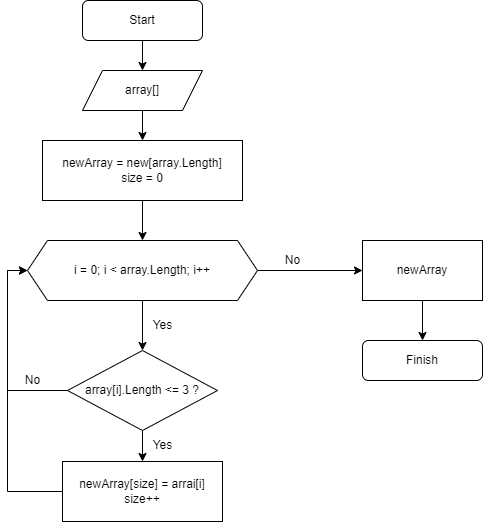

The diagram above was exported from draw.io. Its source (the exported page's mxGraphModel, read from the mxfile embedded in the PNG):
<mxGraphModel dx="1102" dy="617" grid="1" gridSize="10" guides="1" tooltips="1" connect="1" arrows="1" fold="1" page="1" pageScale="1" pageWidth="827" pageHeight="1169" math="0" shadow="0">
  <root>
    <mxCell id="0" />
    <mxCell id="1" parent="0" />
    <mxCell id="oaOMVbVgP2DVAhmI-k-J-4" value="" style="edgeStyle=orthogonalEdgeStyle;rounded=0;orthogonalLoop=1;jettySize=auto;html=1;" parent="1" source="oaOMVbVgP2DVAhmI-k-J-1" target="oaOMVbVgP2DVAhmI-k-J-3" edge="1">
      <mxGeometry relative="1" as="geometry" />
    </mxCell>
    <mxCell id="oaOMVbVgP2DVAhmI-k-J-1" value="Start" style="rounded=1;whiteSpace=wrap;html=1;" parent="1" vertex="1">
      <mxGeometry x="160" y="80" width="120" height="40" as="geometry" />
    </mxCell>
    <mxCell id="oaOMVbVgP2DVAhmI-k-J-6" value="" style="edgeStyle=orthogonalEdgeStyle;rounded=0;orthogonalLoop=1;jettySize=auto;html=1;" parent="1" source="oaOMVbVgP2DVAhmI-k-J-3" target="oaOMVbVgP2DVAhmI-k-J-5" edge="1">
      <mxGeometry relative="1" as="geometry" />
    </mxCell>
    <mxCell id="oaOMVbVgP2DVAhmI-k-J-3" value="array[]" style="shape=parallelogram;perimeter=parallelogramPerimeter;whiteSpace=wrap;html=1;fixedSize=1;" parent="1" vertex="1">
      <mxGeometry x="160" y="150" width="120" height="40" as="geometry" />
    </mxCell>
    <mxCell id="oaOMVbVgP2DVAhmI-k-J-8" value="" style="edgeStyle=orthogonalEdgeStyle;rounded=0;orthogonalLoop=1;jettySize=auto;html=1;" parent="1" source="oaOMVbVgP2DVAhmI-k-J-5" target="oaOMVbVgP2DVAhmI-k-J-7" edge="1">
      <mxGeometry relative="1" as="geometry" />
    </mxCell>
    <mxCell id="oaOMVbVgP2DVAhmI-k-J-5" value="newArray = new[array.Length]&lt;br&gt;size = 0" style="whiteSpace=wrap;html=1;" parent="1" vertex="1">
      <mxGeometry x="120" y="220" width="200" height="60" as="geometry" />
    </mxCell>
    <mxCell id="oaOMVbVgP2DVAhmI-k-J-10" value="" style="edgeStyle=orthogonalEdgeStyle;rounded=0;orthogonalLoop=1;jettySize=auto;html=1;" parent="1" source="oaOMVbVgP2DVAhmI-k-J-7" target="oaOMVbVgP2DVAhmI-k-J-9" edge="1">
      <mxGeometry relative="1" as="geometry" />
    </mxCell>
    <mxCell id="oaOMVbVgP2DVAhmI-k-J-13" value="" style="edgeStyle=orthogonalEdgeStyle;rounded=0;orthogonalLoop=1;jettySize=auto;html=1;" parent="1" source="oaOMVbVgP2DVAhmI-k-J-7" target="oaOMVbVgP2DVAhmI-k-J-12" edge="1">
      <mxGeometry relative="1" as="geometry" />
    </mxCell>
    <mxCell id="oaOMVbVgP2DVAhmI-k-J-7" value="i = 0; i &amp;lt; array.Length; i++" style="shape=hexagon;perimeter=hexagonPerimeter2;whiteSpace=wrap;html=1;fixedSize=1;" parent="1" vertex="1">
      <mxGeometry x="105" y="320" width="230" height="60" as="geometry" />
    </mxCell>
    <mxCell id="oaOMVbVgP2DVAhmI-k-J-31" value="" style="edgeStyle=orthogonalEdgeStyle;rounded=0;orthogonalLoop=1;jettySize=auto;html=1;" parent="1" source="oaOMVbVgP2DVAhmI-k-J-9" target="oaOMVbVgP2DVAhmI-k-J-30" edge="1">
      <mxGeometry relative="1" as="geometry" />
    </mxCell>
    <mxCell id="oaOMVbVgP2DVAhmI-k-J-9" value="newArray" style="whiteSpace=wrap;html=1;" parent="1" vertex="1">
      <mxGeometry x="440" y="320" width="120" height="60" as="geometry" />
    </mxCell>
    <mxCell id="oaOMVbVgP2DVAhmI-k-J-11" value="No" style="text;html=1;align=center;verticalAlign=middle;resizable=0;points=[];autosize=1;strokeColor=none;fillColor=none;" parent="1" vertex="1">
      <mxGeometry x="350" y="325" width="40" height="30" as="geometry" />
    </mxCell>
    <mxCell id="oaOMVbVgP2DVAhmI-k-J-15" value="" style="edgeStyle=orthogonalEdgeStyle;rounded=0;orthogonalLoop=1;jettySize=auto;html=1;" parent="1" source="oaOMVbVgP2DVAhmI-k-J-12" target="oaOMVbVgP2DVAhmI-k-J-14" edge="1">
      <mxGeometry relative="1" as="geometry" />
    </mxCell>
    <mxCell id="oaOMVbVgP2DVAhmI-k-J-28" style="edgeStyle=orthogonalEdgeStyle;rounded=0;orthogonalLoop=1;jettySize=auto;html=1;entryX=0;entryY=0.5;entryDx=0;entryDy=0;" parent="1" source="oaOMVbVgP2DVAhmI-k-J-12" target="oaOMVbVgP2DVAhmI-k-J-7" edge="1">
      <mxGeometry relative="1" as="geometry">
        <Array as="points">
          <mxPoint x="85" y="470" />
          <mxPoint x="85" y="350" />
        </Array>
      </mxGeometry>
    </mxCell>
    <mxCell id="oaOMVbVgP2DVAhmI-k-J-12" value="array[i].Length &amp;lt;= 3 ?" style="rhombus;whiteSpace=wrap;html=1;" parent="1" vertex="1">
      <mxGeometry x="145" y="430" width="150" height="80" as="geometry" />
    </mxCell>
    <mxCell id="oaOMVbVgP2DVAhmI-k-J-17" style="edgeStyle=orthogonalEdgeStyle;rounded=0;orthogonalLoop=1;jettySize=auto;html=1;entryX=0;entryY=0.5;entryDx=0;entryDy=0;" parent="1" source="oaOMVbVgP2DVAhmI-k-J-14" target="oaOMVbVgP2DVAhmI-k-J-7" edge="1">
      <mxGeometry relative="1" as="geometry">
        <Array as="points">
          <mxPoint x="85" y="571" />
          <mxPoint x="85" y="350" />
        </Array>
      </mxGeometry>
    </mxCell>
    <mxCell id="oaOMVbVgP2DVAhmI-k-J-14" value="newArray[size] = arrai[i]&lt;br&gt;size++" style="whiteSpace=wrap;html=1;" parent="1" vertex="1">
      <mxGeometry x="140" y="541" width="160" height="60" as="geometry" />
    </mxCell>
    <mxCell id="oaOMVbVgP2DVAhmI-k-J-16" value="Yes" style="text;html=1;align=center;verticalAlign=middle;resizable=0;points=[];autosize=1;strokeColor=none;fillColor=none;" parent="1" vertex="1">
      <mxGeometry x="220" y="510" width="40" height="30" as="geometry" />
    </mxCell>
    <mxCell id="oaOMVbVgP2DVAhmI-k-J-29" value="No" style="text;html=1;align=center;verticalAlign=middle;resizable=0;points=[];autosize=1;strokeColor=none;fillColor=none;" parent="1" vertex="1">
      <mxGeometry x="90" y="445" width="40" height="30" as="geometry" />
    </mxCell>
    <mxCell id="oaOMVbVgP2DVAhmI-k-J-30" value="Finish" style="rounded=1;whiteSpace=wrap;html=1;" parent="1" vertex="1">
      <mxGeometry x="440" y="420" width="120" height="40" as="geometry" />
    </mxCell>
    <mxCell id="oaOMVbVgP2DVAhmI-k-J-32" value="Yes" style="text;html=1;align=center;verticalAlign=middle;resizable=0;points=[];autosize=1;strokeColor=none;fillColor=none;" parent="1" vertex="1">
      <mxGeometry x="220" y="390" width="40" height="30" as="geometry" />
    </mxCell>
  </root>
</mxGraphModel>